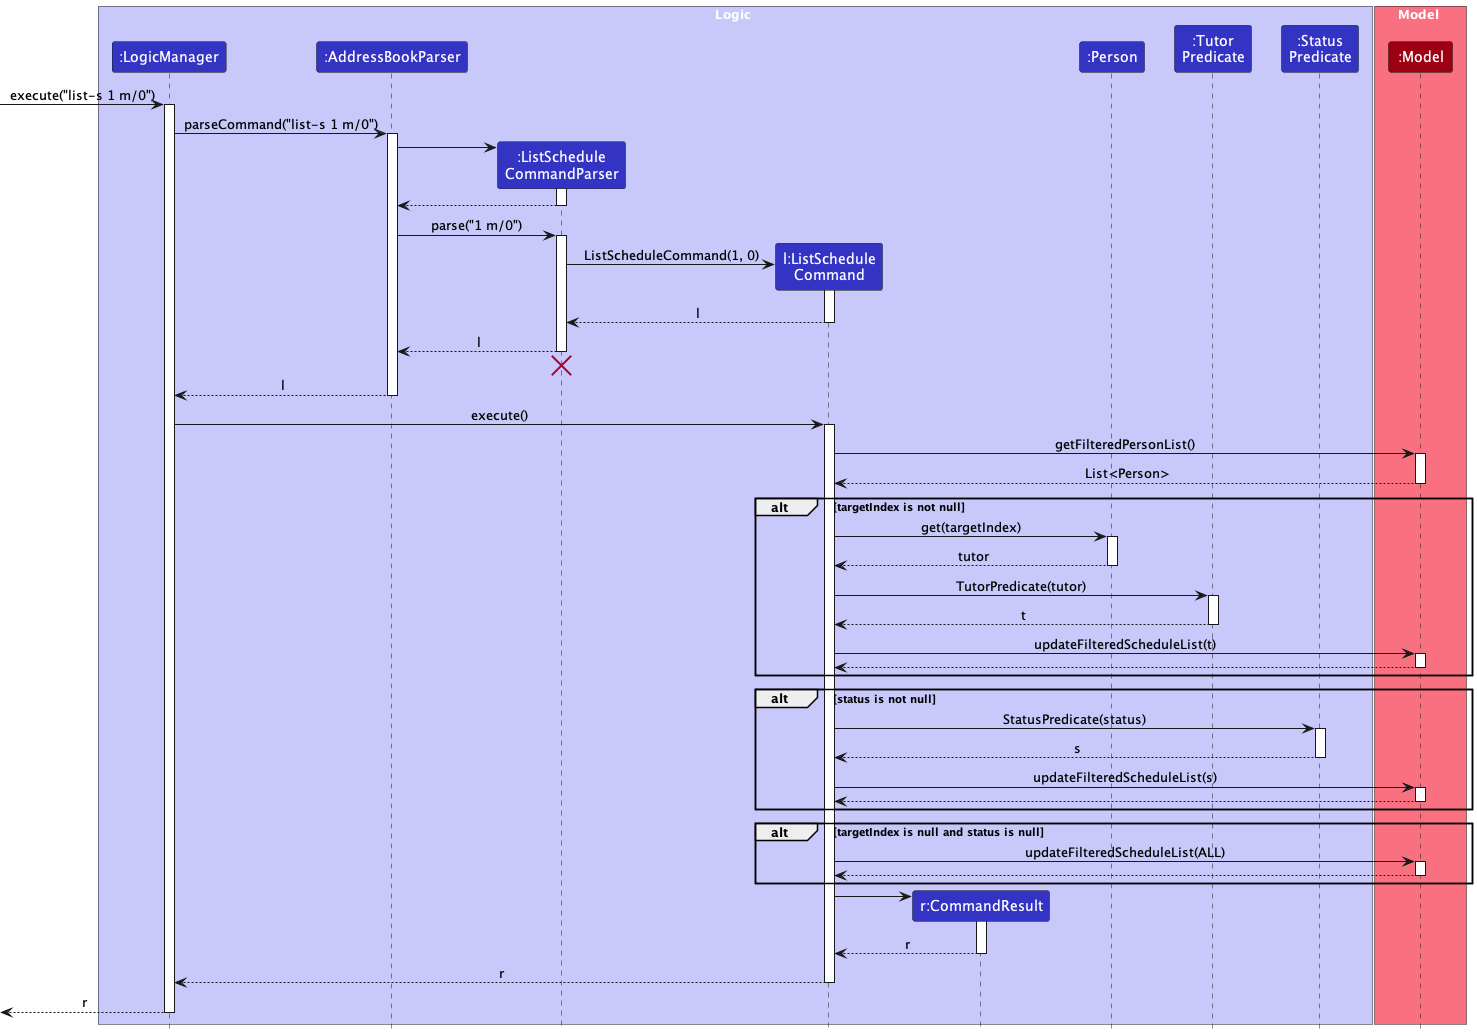

The diagram above was rendered by PlantUML. Its source (embedded in the PNG):
@startuml
!include style.puml
skinparam ArrowFontStyle plain

box Logic LOGIC_COLOR_T1
participant ":LogicManager" as LogicManager LOGIC_COLOR
participant ":AddressBookParser" as AddressBookParser LOGIC_COLOR
participant ":ListSchedule\nCommandParser" as ListScheduleCommandParser LOGIC_COLOR
participant "l:ListSchedule\nCommand" as ListScheduleCommand LOGIC_COLOR
participant "r:CommandResult" as CommandResult LOGIC_COLOR
participant ":Person" as Person LOGIC_COLOR
participant ":Tutor\nPredicate" as TutorPredicate LOGIC_COLOR
participant ":Status\nPredicate" as StatusPredicate LOGIC_COLOR
end box

box Model MODEL_COLOR_T1
participant ":Model" as Model MODEL_COLOR
end box

[-> LogicManager : execute("list-s 1 m/0")
activate LogicManager

LogicManager -> AddressBookParser : parseCommand("list-s 1 m/0")
activate AddressBookParser

create ListScheduleCommandParser
AddressBookParser -> ListScheduleCommandParser
activate ListScheduleCommandParser

ListScheduleCommandParser --> AddressBookParser
deactivate ListScheduleCommandParser

AddressBookParser -> ListScheduleCommandParser : parse("1 m/0")
activate ListScheduleCommandParser

create ListScheduleCommand
ListScheduleCommandParser -> ListScheduleCommand : ListScheduleCommand(1, 0)
activate ListScheduleCommand

ListScheduleCommand --> ListScheduleCommandParser : l
deactivate ListScheduleCommand

ListScheduleCommandParser --> AddressBookParser : l
deactivate ListScheduleCommandParser
'Hidden arrow to position the destroy marker below the end of the activation bar.
ListScheduleCommandParser -[hidden]-> AddressBookParser
destroy ListScheduleCommandParser

AddressBookParser --> LogicManager : l
deactivate AddressBookParser

LogicManager -> ListScheduleCommand : execute()
activate ListScheduleCommand

ListScheduleCommand -> Model: getFilteredPersonList()
activate Model

Model --> ListScheduleCommand: List<Person>
deactivate Model

alt TRANSPARENT targetIndex is not null
    ListScheduleCommand -> Person: get(targetIndex)
    activate Person

    Person --> ListScheduleCommand: tutor
    deactivate Person

    ListScheduleCommand -> TutorPredicate: TutorPredicate(tutor)
    activate TutorPredicate

    TutorPredicate --> ListScheduleCommand : t
    deactivate TutorPredicate

    ListScheduleCommand -> Model: updateFilteredScheduleList(t)
    activate Model

    Model --> ListScheduleCommand:
    deactivate Model
end

alt TRANSPARENT status is not null
    ListScheduleCommand -> StatusPredicate: StatusPredicate(status)
    activate StatusPredicate

    StatusPredicate --> ListScheduleCommand : s
    deactivate StatusPredicate

    ListScheduleCommand -> Model: updateFilteredScheduleList(s)
    activate Model

    Model --> ListScheduleCommand:
    deactivate Model
end

alt TRANSPARENT targetIndex is null and status is null
    ListScheduleCommand -> Model: updateFilteredScheduleList(ALL)
    activate Model

    Model --> ListScheduleCommand:
    deactivate Model
end

create CommandResult
ListScheduleCommand -> CommandResult
activate CommandResult

CommandResult --> ListScheduleCommand : r
deactivate CommandResult

ListScheduleCommand --> LogicManager : r
deactivate ListScheduleCommand

[<-- LogicManager : r
deactivate LogicManager
@enduml